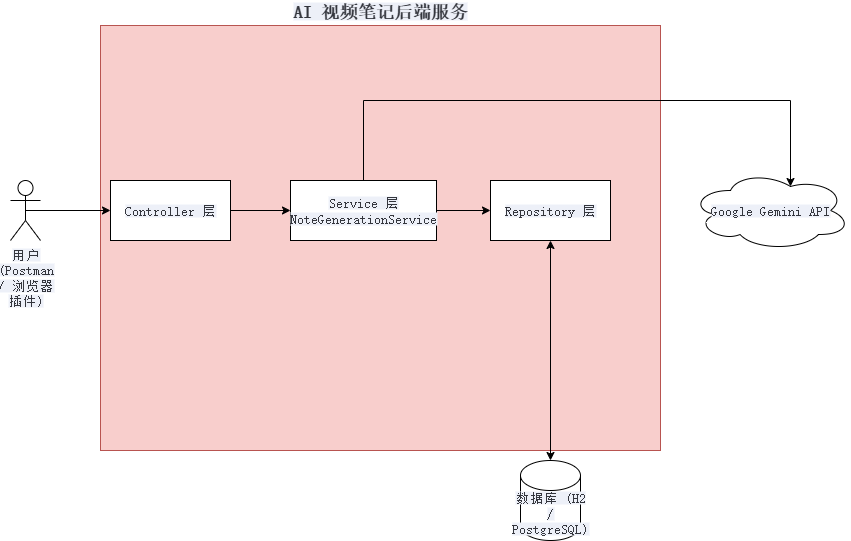

The diagram above was exported from draw.io. Its source (the exported page's mxGraphModel, read from the mxfile embedded in the PNG):
<mxGraphModel dx="885" dy="627" grid="1" gridSize="10" guides="1" tooltips="1" connect="1" arrows="1" fold="1" page="1" pageScale="1" pageWidth="827" pageHeight="1169" math="0" shadow="0">
  <root>
    <mxCell id="0" />
    <mxCell id="1" parent="0" />
    <mxCell id="tatlSWbOInRdbezbyLhA-1" value="&lt;span style=&quot;color: rgb(52, 54, 61); font-family: &amp;quot;DM Mono&amp;quot;, &amp;quot;DM Mono Fallback&amp;quot;, monospace; text-align: left; background-color: rgb(237, 240, 248);&quot;&gt;AI 视频笔记后端服务&lt;/span&gt;" style="rounded=0;whiteSpace=wrap;html=1;fillColor=#f8cecc;strokeColor=#b85450;labelPosition=center;verticalLabelPosition=top;align=center;verticalAlign=bottom;fontStyle=1;fontSize=18;" parent="1" vertex="1">
      <mxGeometry x="110" y="35" width="560" height="425" as="geometry" />
    </mxCell>
    <mxCell id="tatlSWbOInRdbezbyLhA-23" style="edgeStyle=orthogonalEdgeStyle;rounded=0;orthogonalLoop=1;jettySize=auto;html=1;exitX=1;exitY=0.5;exitDx=0;exitDy=0;entryX=0;entryY=0.5;entryDx=0;entryDy=0;" parent="1" source="tatlSWbOInRdbezbyLhA-3" target="tatlSWbOInRdbezbyLhA-4" edge="1">
      <mxGeometry relative="1" as="geometry" />
    </mxCell>
    <mxCell id="tatlSWbOInRdbezbyLhA-3" value="&lt;span style=&quot;color: rgb(52, 54, 61); font-family: &amp;quot;DM Mono&amp;quot;, &amp;quot;DM Mono Fallback&amp;quot;, monospace; font-size: 12.6px; text-align: left; background-color: rgb(237, 240, 248);&quot;&gt;Controller 层&lt;/span&gt;" style="rounded=0;whiteSpace=wrap;html=1;" parent="1" vertex="1">
      <mxGeometry x="120" y="190" width="120" height="60" as="geometry" />
    </mxCell>
    <mxCell id="tatlSWbOInRdbezbyLhA-24" style="edgeStyle=orthogonalEdgeStyle;rounded=0;orthogonalLoop=1;jettySize=auto;html=1;exitX=1;exitY=0.5;exitDx=0;exitDy=0;" parent="1" source="tatlSWbOInRdbezbyLhA-4" target="tatlSWbOInRdbezbyLhA-5" edge="1">
      <mxGeometry relative="1" as="geometry" />
    </mxCell>
    <mxCell id="tatlSWbOInRdbezbyLhA-4" value="&lt;span style=&quot;color: rgb(52, 54, 61); font-family: &amp;quot;DM Mono&amp;quot;, &amp;quot;DM Mono Fallback&amp;quot;, monospace; font-size: 12.6px; text-align: left; background-color: rgb(237, 240, 248);&quot;&gt;Service 层&lt;br&gt;NoteGenerationService&lt;/span&gt;" style="rounded=0;whiteSpace=wrap;html=1;" parent="1" vertex="1">
      <mxGeometry x="300" y="190" width="146" height="60" as="geometry" />
    </mxCell>
    <mxCell id="tatlSWbOInRdbezbyLhA-5" value="&lt;span style=&quot;color: rgb(52, 54, 61); font-family: &amp;quot;DM Mono&amp;quot;, &amp;quot;DM Mono Fallback&amp;quot;, monospace; font-size: 12.6px; text-align: left; background-color: rgb(237, 240, 248);&quot;&gt;Repository 层&lt;/span&gt;" style="rounded=0;whiteSpace=wrap;html=1;" parent="1" vertex="1">
      <mxGeometry x="500" y="190" width="120" height="60" as="geometry" />
    </mxCell>
    <mxCell id="tatlSWbOInRdbezbyLhA-22" style="edgeStyle=orthogonalEdgeStyle;rounded=0;orthogonalLoop=1;jettySize=auto;html=1;exitX=0.5;exitY=0.5;exitDx=0;exitDy=0;exitPerimeter=0;entryX=0;entryY=0.5;entryDx=0;entryDy=0;" parent="1" source="tatlSWbOInRdbezbyLhA-9" target="tatlSWbOInRdbezbyLhA-3" edge="1">
      <mxGeometry relative="1" as="geometry">
        <mxPoint x="35" y="240" as="targetPoint" />
      </mxGeometry>
    </mxCell>
    <mxCell id="tatlSWbOInRdbezbyLhA-9" value="&lt;span style=&quot;color: rgb(52, 54, 61); font-family: &amp;quot;DM Mono&amp;quot;, &amp;quot;DM Mono Fallback&amp;quot;, monospace; font-size: 12.6px; text-align: left; text-wrap-mode: wrap; background-color: rgb(237, 240, 248);&quot;&gt;用户 (Postman / 浏览器插件)&lt;/span&gt;" style="shape=umlActor;verticalLabelPosition=bottom;verticalAlign=top;html=1;outlineConnect=0;" parent="1" vertex="1">
      <mxGeometry x="20" y="190" width="30" height="60" as="geometry" />
    </mxCell>
    <mxCell id="tatlSWbOInRdbezbyLhA-20" value="&lt;span style=&quot;color: rgb(52, 54, 61); font-family: &amp;quot;DM Mono&amp;quot;, &amp;quot;DM Mono Fallback&amp;quot;, monospace; font-size: 12.6px; text-align: left; background-color: rgb(237, 240, 248);&quot;&gt;数据库 (H2 / PostgreSQL)&lt;/span&gt;" style="shape=cylinder3;whiteSpace=wrap;html=1;boundedLbl=1;backgroundOutline=1;size=15;" parent="1" vertex="1">
      <mxGeometry x="530" y="470" width="60" height="80" as="geometry" />
    </mxCell>
    <mxCell id="tatlSWbOInRdbezbyLhA-21" value="&lt;span style=&quot;color: rgb(52, 54, 61); font-family: &amp;quot;DM Mono&amp;quot;, &amp;quot;DM Mono Fallback&amp;quot;, monospace; font-size: 12.6px; text-align: left; background-color: rgb(237, 240, 248);&quot;&gt;Google Gemini API&lt;/span&gt;" style="ellipse;shape=cloud;whiteSpace=wrap;html=1;" parent="1" vertex="1">
      <mxGeometry x="700" y="180" width="160" height="80" as="geometry" />
    </mxCell>
    <mxCell id="O7vpDOOr7SR0aCvLHw2h-3" value="" style="endArrow=classic;html=1;rounded=0;exitX=0.5;exitY=0;exitDx=0;exitDy=0;entryX=0.625;entryY=0.2;entryDx=0;entryDy=0;entryPerimeter=0;" edge="1" parent="1" source="tatlSWbOInRdbezbyLhA-4" target="tatlSWbOInRdbezbyLhA-21">
      <mxGeometry width="50" height="50" relative="1" as="geometry">
        <mxPoint x="453" y="190" as="sourcePoint" />
        <mxPoint x="850" y="200" as="targetPoint" />
        <Array as="points">
          <mxPoint x="373" y="110" />
          <mxPoint x="800" y="110" />
        </Array>
      </mxGeometry>
    </mxCell>
    <mxCell id="O7vpDOOr7SR0aCvLHw2h-4" value="" style="endArrow=classic;startArrow=classic;html=1;rounded=0;" edge="1" parent="1" source="tatlSWbOInRdbezbyLhA-20">
      <mxGeometry width="50" height="50" relative="1" as="geometry">
        <mxPoint x="510" y="300" as="sourcePoint" />
        <mxPoint x="560" y="250" as="targetPoint" />
      </mxGeometry>
    </mxCell>
  </root>
</mxGraphModel>